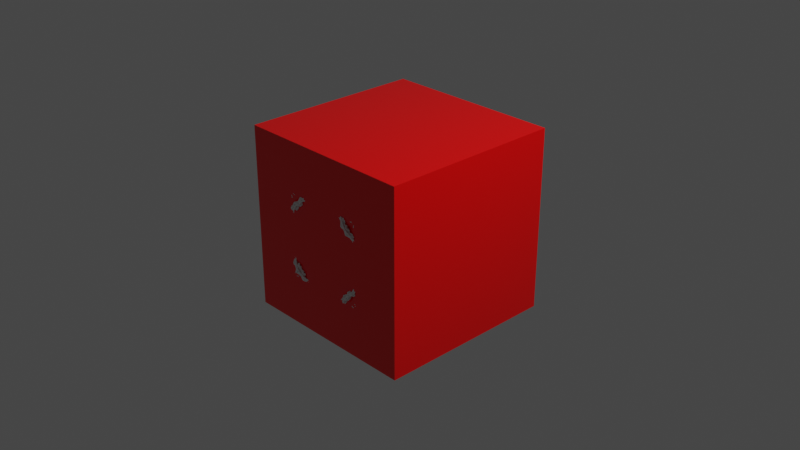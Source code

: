 # Source: mandelbulb.blend  (saved by Blender 3.3.6; exported with 4.5.12 LTS)
import bpy
from mathutils import Matrix  # noqa: F401  (used for matrix-valued properties, if any)

bpy.ops.wm.read_factory_settings(use_empty=True)
scene = bpy.context.scene
scene.name = 'Scene'

# ---- collections
col_collection = bpy.data.collections.new('Collection'); scene.collection.children.link(col_collection)

# ---- materials (node trees are filled in below, after node groups)
mat_material = bpy.data.materials.new('Material')
mat_material.alpha_threshold = 0.0
mat_material.roughness = 0.5
mat_material.line_color = (0.0, 0.0, 0.0, 1.0)

# ---- node groups
ng_nodegroup = bpy.data.node_groups.new('NodeGroup', 'GeometryNodeTree')
_s = ng_nodegroup.interface.new_socket(name='W', in_out='OUTPUT', socket_type='NodeSocketVector')
_s = ng_nodegroup.interface.new_socket(name='C', in_out='OUTPUT', socket_type='NodeSocketVector')
_s.min_value = -1e+04
_s.max_value = 1e+04
_s = ng_nodegroup.interface.new_socket(name='Exponent', in_out='OUTPUT', socket_type='NodeSocketFloat')
_s = ng_nodegroup.interface.new_socket(name='W', in_out='INPUT', socket_type='NodeSocketVector')
_s.min_value = -1e+04
_s.max_value = 1e+04
_s = ng_nodegroup.interface.new_socket(name='C', in_out='INPUT', socket_type='NodeSocketVector')
_s.min_value = -1e+04
_s.max_value = 1e+04
_s = ng_nodegroup.interface.new_socket(name='Exponent', in_out='INPUT', socket_type='NodeSocketFloat')
_s.default_value = 5.0
_s.min_value = -1e+04
_s.max_value = 1e+04
_N = ng_nodegroup.nodes; _L = ng_nodegroup.links
n0 = _N.new('NodeFrame'); n0.name = 'Frame.011'; n0.location = (170, -264)
n0.label = 'w.z'
n0.width = 464
n1 = _N.new('NodeFrame'); n1.name = 'Frame.010'; n1.location = (202, -23)
n1.label = 'w.y'
n1.width = 414
n2 = _N.new('NodeFrame'); n2.name = 'Frame.009'; n2.location = (155, 252)
n2.label = 'w.x'
n2.width = 523
n3 = _N.new('NodeFrame'); n3.name = 'Frame.008'; n3.location = (-78, -244)
n3.label = 'wi'
n3.width = 200
n4 = _N.new('NodeFrame'); n4.name = 'Frame.007'; n4.location = (-74, 40)
n4.label = 'wo'
n4.width = 200
n5 = _N.new('NodeFrame'); n5.name = 'Frame.006'; n5.location = (-75, 292)
n5.label = 'wr'
n5.width = 200
n6 = _N.new('NodeFrame'); n6.name = 'Frame.004'; n6.location = (-664, -260)
n6.label = 'wi'
n6.width = 388
n7 = _N.new('NodeFrame'); n7.name = 'Frame.005'; n7.location = (-694, 82)
n7.label = 'wo'
n7.width = 522
n8 = _N.new('NodeFrame'); n8.name = 'Frame.003'; n8.location = (-554, 332)
n8.label = 'wr'
n8.width = 200
n9 = _N.new('NodeFrame'); n9.name = 'Frame.001'; n9.location = (-694, 82)
n9.label = 'wo'
n9.width = 522
n10 = _N.new('NodeFrame'); n10.name = 'Frame.002'; n10.location = (-664, -260)
n10.label = 'wi'
n10.width = 388
n11 = _N.new('NodeFrame'); n11.name = 'Frame'; n11.location = (-554, 332)
n11.label = 'wr'
n11.width = 200
n12 = _N.new('NodeReroute'); n12.name = 'Reroute.001'; n12.location = (-749, 13)
n12.width = 16
n12.socket_idname = 'NodeSocketVector'
n13 = _N.new('NodeReroute'); n13.name = 'Reroute.002'; n13.location = (-749, 13)
n13.width = 16
n13.socket_idname = 'NodeSocketVector'
n13.inputs[0].default_value = (0.0, 0.0, 0.0)
n14 = _N.new('NodeReroute'); n14.name = 'Reroute.003'; n14.location = (-708, 407)
n14.width = 16
n14.socket_idname = 'NodeSocketFloat'
n15 = _N.new('ShaderNodeMath'); n15.name = 'Math.016'; n15.location = (161, -103)
n15.hide = True
n15.operation = 'MULTIPLY'
n16 = _N.new('ShaderNodeMath'); n16.name = 'Math.019'; n16.location = (30, -143)
n16.hide = True
n16.operation = 'COSINE'
n16.inputs[1].default_value = 0.74
n17 = _N.new('ShaderNodeMath'); n17.name = 'Math.018'; n17.location = (30, -35)
n17.hide = True
n17.operation = 'SINE'
n17.inputs[1].default_value = 0.74
n18 = _N.new('ShaderNodeMath'); n18.name = 'Math.017'; n18.location = (294, -68)
n18.hide = True
n18.operation = 'MULTIPLY'
n19 = _N.new('ShaderNodeMath'); n19.name = 'Math.015'; n19.location = (30, -44)
n19.hide = True
n19.operation = 'COSINE'
n19.inputs[1].default_value = 0.74
n20 = _N.new('ShaderNodeMath'); n20.name = 'Math.014'; n20.location = (244, -35)
n20.hide = True
n20.operation = 'MULTIPLY'
n21 = _N.new('ShaderNodeMath'); n21.name = 'Math.013'; n21.location = (353, -35)
n21.hide = True
n21.operation = 'MULTIPLY'
n22 = _N.new('ShaderNodeMath'); n22.name = 'Math.012'; n22.location = (212, -80)
n22.hide = True
n22.operation = 'MULTIPLY'
n23 = _N.new('ShaderNodeMath'); n23.name = 'Math.011'; n23.location = (30, -112)
n23.hide = True
n23.operation = 'SINE'
n24 = _N.new('ShaderNodeMath'); n24.name = 'Math.010'; n24.location = (32, -51)
n24.hide = True
n24.operation = 'SINE'
n25 = _N.new('ShaderNodeMath'); n25.name = 'Math.007'; n25.location = (30, -30)
n25.operation = 'POWER'
n26 = _N.new('ShaderNodeMath'); n26.name = 'Math.009'; n26.location = (30, -30)
n26.operation = 'MULTIPLY'
n27 = _N.new('ShaderNodeMath'); n27.name = 'Math.008'; n27.location = (30, -30)
n27.operation = 'MULTIPLY'
n28 = _N.new('ShaderNodeSeparateXYZ'); n28.name = 'Separate XYZ.003'; n28.location = (30, -32)
n29 = _N.new('ShaderNodeMath'); n29.name = 'Math.004'; n29.location = (218, -30)
n29.operation = 'ARCTAN2'
n30 = _N.new('ShaderNodeMath'); n30.name = 'Math.006'; n30.location = (352, -80)
n30.operation = 'ARCCOSINE'
n31 = _N.new('ShaderNodeVectorMath'); n31.name = 'Vector Math.001'; n31.location = (30, -30)
n31.operation = 'LENGTH'
n32 = _N.new('ShaderNodeSeparateXYZ'); n32.name = 'Separate XYZ.005'; n32.location = (30, -30)
n33 = _N.new('ShaderNodeSeparateXYZ'); n33.name = 'Separate XYZ.004'; n33.location = (30, -30)
n34 = _N.new('ShaderNodeMath'); n34.name = 'Math.005'; n34.location = (190, -31)
n34.operation = 'DIVIDE'
n35 = _N.new('ShaderNodeMath'); n35.name = 'Math.002'; n35.location = (352, -80)
n35.operation = 'ARCCOSINE'
n36 = _N.new('ShaderNodeSeparateXYZ'); n36.name = 'Separate XYZ.002'; n36.location = (30, -30)
n37 = _N.new('ShaderNodeSeparateXYZ'); n37.name = 'Separate XYZ.001'; n37.location = (30, -30)
n38 = _N.new('ShaderNodeMath'); n38.name = 'Math.003'; n38.location = (190, -31)
n38.operation = 'DIVIDE'
n39 = _N.new('ShaderNodeSeparateXYZ'); n39.name = 'Separate XYZ'; n39.location = (30, -32)
n40 = _N.new('ShaderNodeMath'); n40.name = 'Math'; n40.location = (218, -30)
n40.operation = 'ARCTAN2'
n41 = _N.new('ShaderNodeVectorMath'); n41.name = 'Vector Math'; n41.location = (30, -30)
n41.operation = 'LENGTH'
n42 = _N.new('ShaderNodeCombineXYZ'); n42.name = 'Combine XYZ'; n42.location = (749, -89)
n43 = _N.new('ShaderNodeVectorMath'); n43.name = 'Vector Math.002'; n43.location = (993, -73)
n44 = _N.new('NodeGroupInput'); n44.name = 'Group Input'; n44.location = (-949, 0)
n45 = _N.new('NodeReroute'); n45.name = 'Reroute'; n45.location = (-190, 395)
n45.width = 16
n45.socket_idname = 'NodeSocketFloat'
n46 = _N.new('NodeGroupOutput'); n46.name = 'Group Output'; n46.location = (1213, -106)
n15.parent = n0
n16.parent = n0
n17.parent = n0
n18.parent = n0
n19.parent = n1
n20.parent = n1
n21.parent = n2
n22.parent = n2
n23.parent = n2
n24.parent = n2
n25.parent = n5
n26.parent = n3
n27.parent = n4
n28.parent = n6
n29.parent = n6
n30.parent = n7
n31.parent = n8
n32.parent = n7
n33.parent = n7
n34.parent = n7
n35.parent = n9
n36.parent = n9
n37.parent = n9
n38.parent = n9
n39.parent = n10
n40.parent = n10
n41.parent = n11
_L.new(n43.outputs[0], n46.inputs[0])
_L.new(n44.outputs[0], n12.inputs[0])
_L.new(n44.outputs[2], n14.inputs[0])
_L.new(n13.outputs[0], n41.inputs[0])
_L.new(n13.outputs[0], n37.inputs[0])
_L.new(n41.outputs[1], n38.inputs[1])
_L.new(n37.outputs[1], n38.inputs[0])
_L.new(n38.outputs[0], n35.inputs[0])
_L.new(n13.outputs[0], n39.inputs[0])
_L.new(n39.outputs[0], n40.inputs[0])
_L.new(n39.outputs[2], n40.inputs[1])
_L.new(n12.outputs[0], n31.inputs[0])
_L.new(n12.outputs[0], n33.inputs[0])
_L.new(n31.outputs[1], n34.inputs[1])
_L.new(n33.outputs[1], n34.inputs[0])
_L.new(n34.outputs[0], n30.inputs[0])
_L.new(n12.outputs[0], n28.inputs[0])
_L.new(n28.outputs[0], n29.inputs[0])
_L.new(n28.outputs[2], n29.inputs[1])
_L.new(n31.outputs[1], n25.inputs[0])
_L.new(n45.outputs[0], n25.inputs[1])
_L.new(n30.outputs[0], n27.inputs[0])
_L.new(n45.outputs[0], n27.inputs[1])
_L.new(n29.outputs[0], n26.inputs[0])
_L.new(n45.outputs[0], n26.inputs[1])
_L.new(n14.outputs[0], n45.inputs[0])
_L.new(n27.outputs[0], n24.inputs[0])
_L.new(n26.outputs[0], n23.inputs[0])
_L.new(n24.outputs[0], n22.inputs[0])
_L.new(n23.outputs[0], n22.inputs[1])
_L.new(n25.outputs[0], n21.inputs[0])
_L.new(n22.outputs[0], n21.inputs[1])
_L.new(n27.outputs[0], n19.inputs[0])
_L.new(n19.outputs[0], n20.inputs[0])
_L.new(n25.outputs[0], n20.inputs[1])
_L.new(n27.outputs[0], n17.inputs[0])
_L.new(n26.outputs[0], n16.inputs[0])
_L.new(n17.outputs[0], n15.inputs[0])
_L.new(n16.outputs[0], n15.inputs[1])
_L.new(n25.outputs[0], n18.inputs[0])
_L.new(n15.outputs[0], n18.inputs[1])
_L.new(n21.outputs[0], n42.inputs[0])
_L.new(n20.outputs[0], n42.inputs[1])
_L.new(n18.outputs[0], n42.inputs[2])
_L.new(n42.outputs[0], n43.inputs[0])
_L.new(n44.outputs[1], n43.inputs[1])
_L.new(n44.outputs[1], n46.inputs[1])
_L.new(n45.outputs[0], n46.inputs[2])
n46.is_active_output = True
ng_geometry_nodes = bpy.data.node_groups.new('Geometry Nodes', 'GeometryNodeTree')
_s = ng_geometry_nodes.interface.new_socket(name='Geometry', in_out='OUTPUT', socket_type='NodeSocketGeometry')
_s = ng_geometry_nodes.interface.new_socket(name='W', in_out='INPUT', socket_type='NodeSocketVector')
_s = ng_geometry_nodes.interface.new_socket(name='Exponent', in_out='INPUT', socket_type='NodeSocketFloat')
ng_geometry_nodes.is_modifier = True
_N = ng_geometry_nodes.nodes; _L = ng_geometry_nodes.links
n0 = _N.new('GeometryNodeInputPosition'); n0.name = 'Position'; n0.location = (10, -686)
n1 = _N.new('GeometryNodeInputPosition'); n1.name = 'Position.001'; n1.location = (10, -686)
n2 = _N.new('NodeGroupOutput'); n2.name = 'Group Output'; n2.location = (2148, -696)
n3 = _N.new('GeometryNodeVolumeToMesh'); n3.name = 'Volume to Mesh'; n3.location = (1677, -620)
n3.resolution_mode = 'VOXEL_AMOUNT'
n4 = _N.new('GeometryNodeVolumeCube'); n4.name = 'Volume Cube'; n4.location = (1457, -653)
n4.inputs[2].default_value = (-1.1, -1.1, -1.1)
n4.inputs[3].default_value = (1.1, 1.1, 1.1)
n5 = _N.new('ShaderNodeMath'); n5.name = 'Math.001'; n5.location = (1265, -749)
n5.operation = 'LESS_THAN'
n5.inputs[1].default_value = 2.0
n6 = _N.new('ShaderNodeVectorMath'); n6.name = 'Vector Math'; n6.location = (1105, -769)
n6.operation = 'LENGTH'
n7 = _N.new('GeometryNodeGroup'); n7.name = 'Group'; n7.location = (239, -718)
n7.node_tree = ng_nodegroup
n8 = _N.new('GeometryNodeGroup'); n8.name = 'Group.001'; n8.location = (416, -727)
n8.node_tree = ng_nodegroup
n9 = _N.new('GeometryNodeGroup'); n9.name = 'Group.002'; n9.location = (577, -720)
n9.node_tree = ng_nodegroup
n10 = _N.new('FunctionNodeInputInt'); n10.name = 'Integer'; n10.location = (1270, -1034)
n10.integer = 512
n10.outputs[0].default_value = 0
n11 = _N.new('GeometryNodeGroup'); n11.name = 'Group.003'; n11.location = (797, -727)
n11.node_tree = ng_nodegroup
n11.inputs[1].default_value = (0.0, 0.0, 0.0)
n11.inputs[2].default_value = 5.0
n12 = _N.new('ShaderNodeValue'); n12.name = 'Value'; n12.location = (39, -796)
n12.outputs[0].default_value = 5.0
n13 = _N.new('GeometryNodeSetMaterial'); n13.name = 'Set Material'; n13.location = (1928, -677)
_L.new(n13.outputs[0], n2.inputs[0])
_L.new(n5.outputs[0], n4.inputs[0])
_L.new(n4.outputs[0], n3.inputs[0])
_L.new(n1.outputs[0], n7.inputs[0])
_L.new(n12.outputs[0], n7.inputs[2])
_L.new(n1.outputs[0], n7.inputs[1])
_L.new(n11.outputs[0], n6.inputs[0])
_L.new(n6.outputs[1], n5.inputs[0])
_L.new(n7.outputs[0], n8.inputs[0])
_L.new(n7.outputs[1], n8.inputs[1])
_L.new(n7.outputs[2], n8.inputs[2])
_L.new(n8.outputs[0], n9.inputs[0])
_L.new(n8.outputs[1], n9.inputs[1])
_L.new(n8.outputs[2], n9.inputs[2])
_L.new(n9.outputs[0], n11.inputs[0])
_L.new(n10.outputs[0], n4.inputs[4])
_L.new(n10.outputs[0], n4.inputs[5])
_L.new(n10.outputs[0], n4.inputs[6])
_L.new(n10.outputs[0], n3.inputs[2])
_L.new(n3.outputs[0], n13.inputs[0])
n2.is_active_output = True

# ---- material node trees
mat_material.use_nodes = True; mat_material.node_tree.nodes.clear()
_N = mat_material.node_tree.nodes; _L = mat_material.node_tree.links
n0 = _N.new('ShaderNodeValToRGB'); n0.name = 'ColorRamp'; n0.location = (-300, 151)
n0.color_ramp.interpolation = 'CONSTANT'
while len(n0.color_ramp.elements) > 1: n0.color_ramp.elements.remove(n0.color_ramp.elements[-1])
n0.color_ramp.elements[0].position = 0.7182; n0.color_ramp.elements[0].color = (1.0, 1.0, 1.0, 1.0)
_e = n0.color_ramp.elements.new(0.8); _e.color = (0.0, 0.0, 0.0, 1.0)
n1 = _N.new('ShaderNodeAmbientOcclusion'); n1.name = 'Ambient Occlusion'; n1.location = (-480, 360)
n1.samples = 32
n2 = _N.new('ShaderNodeValToRGB'); n2.name = 'ColorRamp.002'; n2.location = (-306, -107)
n2.color_ramp.interpolation = 'CONSTANT'
while len(n2.color_ramp.elements) > 1: n2.color_ramp.elements.remove(n2.color_ramp.elements[-1])
n2.color_ramp.elements[0].position = 0.0; n2.color_ramp.elements[0].color = (1.0, 0.0, 0.004242, 1.0)
_e = n2.color_ramp.elements.new(0.775); _e.color = (0.0, 0.0, 0.0, 1.0)
n3 = _N.new('ShaderNodeOutputMaterial'); n3.name = 'Material Output'; n3.location = (300, 300)
n3.target = 'CYCLES'
n4 = _N.new('ShaderNodeBsdfPrincipled'); n4.name = 'Principled BSDF'; n4.location = (-3, 148)
n4.distribution = 'GGX'
n4.subsurface_method = 'RANDOM_WALK_SKIN'
n4.inputs[3].default_value = 1.45
n4.inputs[27].default_value = (0.0, 0.0, 0.0, 1.0)
n4.inputs[28].default_value = 1.0
n5 = _N.new('ShaderNodeValToRGB'); n5.name = 'ColorRamp.001'; n5.location = (-265, 469)
n5.color_ramp.interpolation = 'CONSTANT'
while len(n5.color_ramp.elements) > 1: n5.color_ramp.elements.remove(n5.color_ramp.elements[-1])
n5.color_ramp.elements[0].position = 0.0; n5.color_ramp.elements[0].color = (1.0, 0.0, 0.006875, 1.0)
_e = n5.color_ramp.elements.new(1.0); _e.color = (1.0, 0.0, 0.0002523, 1.0)
_L.new(n1.outputs[0], n0.inputs[0])
_L.new(n1.outputs[0], n5.inputs[0])
_L.new(n0.outputs[0], n4.inputs[1])
_L.new(n1.outputs[0], n2.inputs[0])
_L.new(n2.outputs[0], n4.inputs[2])
_L.new(n4.outputs[0], n3.inputs[0])
_L.new(n5.outputs[0], n4.inputs[0])
n3.is_active_output = True

# ---- world
world_world = bpy.data.worlds.new('World'); scene.world = world_world
world_world.use_nodes = True; world_world.node_tree.nodes.clear()
_N = world_world.node_tree.nodes; _L = world_world.node_tree.links
n0 = _N.new('ShaderNodeOutputWorld'); n0.name = 'World Output'; n0.location = (300, 300)
n1 = _N.new('ShaderNodeBackground'); n1.name = 'Background'; n1.location = (10, 300)
n1.inputs[0].default_value = (0.05088, 0.05088, 0.05088, 1.0)
_L.new(n1.outputs[0], n0.inputs[0])
n0.is_active_output = True
world_world.color = (0.05088, 0.05088, 0.05088)
world_world.use_sun_shadow = False
world_world.sun_shadow_jitter_overblur = 0.0

# ---- cameras
cam_camera = bpy.data.cameras.new('Camera')
cam_camera.clip_end = 100.0
cam_camera.ortho_scale = 7.314

# ---- lights
light_light = bpy.data.lights.new('Light', 'POINT')
light_light.transmission_factor = 0.0
light_light.energy = 1000.0
light_light.shadow_soft_size = 0.1
light_light.shadow_maximum_resolution = 0.006
light_light.use_absolute_resolution = True

# ---- meshes
me_cube = bpy.data.meshes.new('Cube')
me_cube.from_pydata([(1.0, 1.0, 1.0), (1.0, 1.0, -1.0), (1.0, -1.0, 1.0), (1.0, -1.0, -1.0), (-1.0, 1.0, 1.0), (-1.0, 1.0, -1.0), (-1.0, -1.0, 1.0), (-1.0, -1.0, -1.0)], [], [(0, 4, 6, 2), (3, 2, 6, 7), (7, 6, 4, 5), (5, 1, 3, 7), (1, 0, 2, 3), (5, 4, 0, 1)])
me_cube.polygons.foreach_set('material_index', [1, 1, 1, 1, 1, 1])
_uv = me_cube.uv_layers.new(name='UVMap')
_uv.uv.foreach_set('vector', [0.625, 0.5, 0.875, 0.5, 0.875, 0.75, 0.625, 0.75, 0.375, 0.75, 0.625, 0.75, 0.625, 1.0, 0.375, 1.0, 0.375, 0.0, 0.625, 0.0, 0.625, 0.25, 0.375, 0.25, 0.125, 0.5, 0.375, 0.5, 0.375, 0.75, 0.125, 0.75, 0.375, 0.5, 0.625, 0.5, 0.625, 0.75, 0.375, 0.75, 0.375, 0.25, 0.625, 0.25, 0.625, 0.5, 0.375, 0.5])
me_cube.materials.append(mat_material)
me_cube.materials.append(mat_material)
me_cube.use_mirror_vertex_groups = False
me_cube.update()
me_cube_002 = bpy.data.meshes.new('Cube.002')
me_cube_002.from_pydata([(-1.0, -1.0, -1.0), (-1.0, -1.0, 1.0), (-1.0, 1.0, -1.0), (-1.0, 1.0, 1.0), (1.0, -1.0, -1.0), (1.0, -1.0, 1.0), (1.0, 1.0, -1.0), (1.0, 1.0, 1.0)], [], [(0, 1, 3, 2), (2, 3, 7, 6), (6, 7, 5, 4), (4, 5, 1, 0), (2, 6, 4, 0), (7, 3, 1, 5)])
_uv = me_cube_002.uv_layers.new(name='UVMap')
_uv.uv.foreach_set('vector', [0.375, 0.0, 0.625, 0.0, 0.625, 0.25, 0.375, 0.25, 0.375, 0.25, 0.625, 0.25, 0.625, 0.5, 0.375, 0.5, 0.375, 0.5, 0.625, 0.5, 0.625, 0.75, 0.375, 0.75, 0.375, 0.75, 0.625, 0.75, 0.625, 1.0, 0.375, 1.0, 0.125, 0.5, 0.375, 0.5, 0.375, 0.75, 0.125, 0.75, 0.625, 0.5, 0.875, 0.5, 0.875, 0.75, 0.625, 0.75])
me_cube_002.materials.append(mat_material)
me_cube_002.update()

# ---- objects
ob_cube = bpy.data.objects.new('Cube', me_cube)
ob_light = bpy.data.objects.new('Light', light_light)
ob_camera = bpy.data.objects.new('Camera', cam_camera)
ob_cube_001 = bpy.data.objects.new('Cube.001', me_cube_002)

# ---- transforms, parenting, visibility, modifiers, constraints
ob_cube.location = (0.0, 0.0, 0.0)
ob_cube.lock_rotations_4d = False
ob_cube.empty_display_type = 'ARROWS'
ob_cube.lineart.crease_threshold = 0.0
_m = ob_cube.modifiers.new('GeometryNodes', 'NODES')
_m.node_group = ng_geometry_nodes
ob_light.location = (4.076, 1.005, 5.904)
ob_light.rotation_euler = (0.6503, 0.05522, 1.866)
ob_light.lock_rotations_4d = False
ob_light.empty_display_type = 'ARROWS'
ob_light.color = (0.0, 0.0, 0.0, 0.0)
ob_light.lineart.crease_threshold = 0.0
ob_camera.location = (7.359, -6.926, 4.958)
ob_camera.rotation_euler = (1.109, 0.0, 0.8149)
ob_camera.lock_rotations_4d = False
ob_camera.empty_display_type = 'ARROWS'
ob_camera.color = (0.0, 0.0, 0.0, 0.0)
ob_camera.display_type = 'WIRE'
ob_camera.lineart.crease_threshold = 0.0
ob_cube_001.location = (0.0, 0.0, 0.0)

# ---- collection membership
col_collection.objects.link(ob_cube)
col_collection.objects.link(ob_light)
col_collection.objects.link(ob_camera)
col_collection.objects.link(ob_cube_001)

# ---- scene / render settings (as saved in the file)
scene.camera = ob_camera
scene.frame_start = 1; scene.frame_end = 250; scene.frame_set(171)
scene.render.engine = 'CYCLES'
scene.cycles.sampling_pattern = 'TABULATED_SOBOL'
scene.cycles.use_light_tree = False
scene.view_settings.view_transform = 'Filmic'
bpy.context.view_layer.update()
